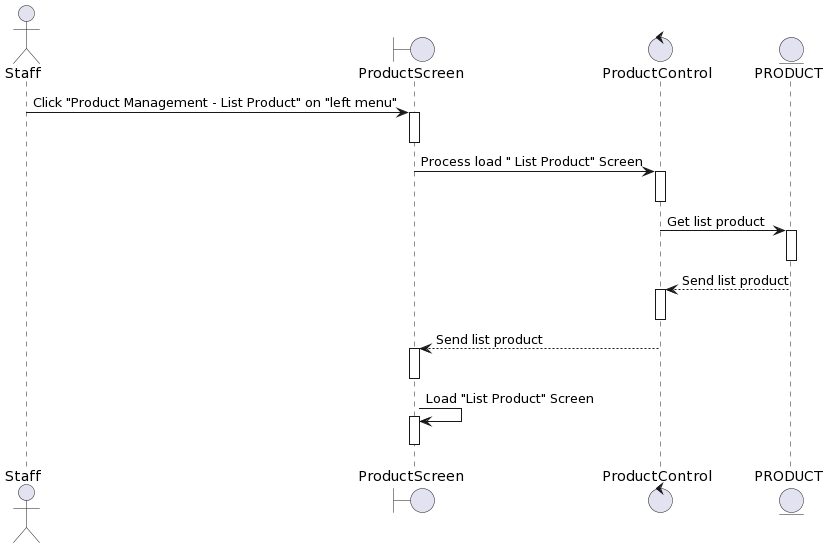

The diagram above was rendered by PlantUML. Its source (embedded in the PNG):
@startuml
actor Staff

boundary ProductScreen
control ProductControl 
entity PRODUCT

Staff-> ProductScreen++: Click "Product Management - List Product" on "left menu"
deactivate ProductScreen


ProductScreen-> ProductControl ++: Process load " List Product" Screen
deactivate ProductControl 

ProductControl -> PRODUCT++: Get list product
deactivate PRODUCT

PRODUCT--> ProductControl ++: Send list product
deactivate ProductControl 

ProductControl --> ProductScreen++: Send list product
deactivate ProductScreen

ProductScreen-> ProductScreen++: Load "List Product" Screen
deactivate ProductScreen
@enduml